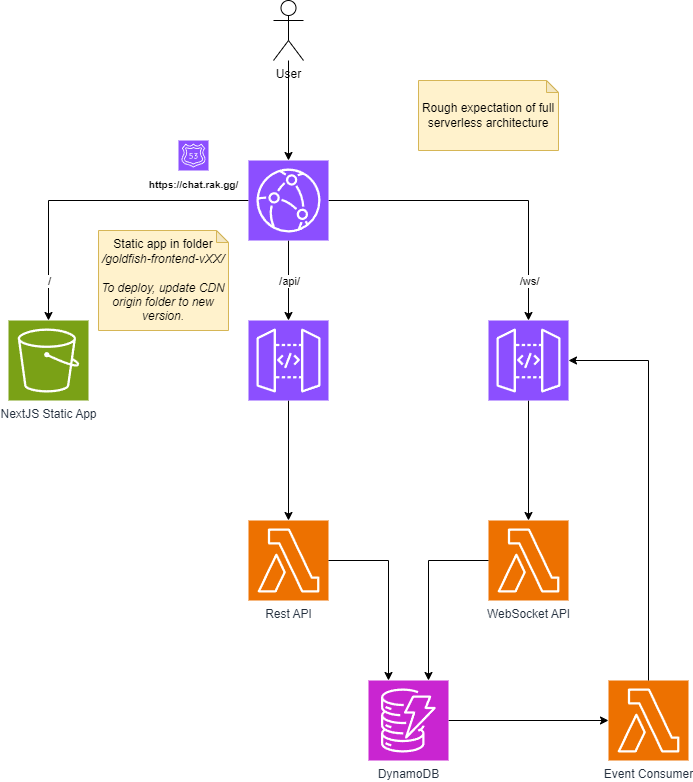

The diagram above was exported from draw.io. Its source (the exported page's mxGraphModel, read from the mxfile embedded in the PNG):
<mxGraphModel dx="1100" dy="965" grid="1" gridSize="10" guides="1" tooltips="1" connect="1" arrows="1" fold="1" page="1" pageScale="1" pageWidth="827" pageHeight="1169" background="#ffffff" math="0" shadow="0">
  <root>
    <mxCell id="0" />
    <mxCell id="1" parent="0" />
    <mxCell id="SIhSIsLmaLt6yBq98pfo-28" style="edgeStyle=orthogonalEdgeStyle;rounded=0;orthogonalLoop=1;jettySize=auto;html=1;" parent="1" source="SIhSIsLmaLt6yBq98pfo-2" target="SIhSIsLmaLt6yBq98pfo-24" edge="1">
      <mxGeometry relative="1" as="geometry" />
    </mxCell>
    <mxCell id="SIhSIsLmaLt6yBq98pfo-2" value="" style="sketch=0;points=[[0,0,0],[0.25,0,0],[0.5,0,0],[0.75,0,0],[1,0,0],[0,1,0],[0.25,1,0],[0.5,1,0],[0.75,1,0],[1,1,0],[0,0.25,0],[0,0.5,0],[0,0.75,0],[1,0.25,0],[1,0.5,0],[1,0.75,0]];outlineConnect=0;fontColor=#232F3E;fillColor=#8C4FFF;strokeColor=#ffffff;dashed=0;verticalLabelPosition=bottom;verticalAlign=top;align=center;html=1;fontSize=12;fontStyle=0;aspect=fixed;shape=mxgraph.aws4.resourceIcon;resIcon=mxgraph.aws4.api_gateway;" parent="1" vertex="1">
      <mxGeometry x="640" y="320" width="80" height="80" as="geometry" />
    </mxCell>
    <mxCell id="SIhSIsLmaLt6yBq98pfo-7" style="edgeStyle=orthogonalEdgeStyle;rounded=0;orthogonalLoop=1;jettySize=auto;html=1;" parent="1" source="SIhSIsLmaLt6yBq98pfo-3" target="SIhSIsLmaLt6yBq98pfo-15" edge="1">
      <mxGeometry relative="1" as="geometry">
        <mxPoint x="200" y="320" as="targetPoint" />
      </mxGeometry>
    </mxCell>
    <mxCell id="SIhSIsLmaLt6yBq98pfo-8" value="/" style="edgeLabel;html=1;align=center;verticalAlign=middle;resizable=0;points=[];" parent="SIhSIsLmaLt6yBq98pfo-7" vertex="1" connectable="0">
      <mxGeometry x="-0.0824" relative="1" as="geometry">
        <mxPoint x="-53" y="80" as="offset" />
      </mxGeometry>
    </mxCell>
    <mxCell id="SIhSIsLmaLt6yBq98pfo-10" value="" style="edgeStyle=orthogonalEdgeStyle;rounded=0;orthogonalLoop=1;jettySize=auto;html=1;" parent="1" source="SIhSIsLmaLt6yBq98pfo-3" target="SIhSIsLmaLt6yBq98pfo-4" edge="1">
      <mxGeometry relative="1" as="geometry" />
    </mxCell>
    <mxCell id="SIhSIsLmaLt6yBq98pfo-11" value="/api/" style="edgeLabel;html=1;align=center;verticalAlign=middle;resizable=0;points=[];" parent="SIhSIsLmaLt6yBq98pfo-10" vertex="1" connectable="0">
      <mxGeometry x="-0.1457" relative="1" as="geometry">
        <mxPoint y="6" as="offset" />
      </mxGeometry>
    </mxCell>
    <mxCell id="SIhSIsLmaLt6yBq98pfo-12" style="edgeStyle=orthogonalEdgeStyle;rounded=0;orthogonalLoop=1;jettySize=auto;html=1;" parent="1" source="SIhSIsLmaLt6yBq98pfo-3" target="SIhSIsLmaLt6yBq98pfo-2" edge="1">
      <mxGeometry relative="1" as="geometry" />
    </mxCell>
    <mxCell id="SIhSIsLmaLt6yBq98pfo-14" value="/ws/" style="edgeLabel;html=1;align=center;verticalAlign=middle;resizable=0;points=[];" parent="SIhSIsLmaLt6yBq98pfo-12" vertex="1" connectable="0">
      <mxGeometry x="0.6188" relative="1" as="geometry">
        <mxPoint y="21" as="offset" />
      </mxGeometry>
    </mxCell>
    <mxCell id="SIhSIsLmaLt6yBq98pfo-3" value="" style="sketch=0;points=[[0,0,0],[0.25,0,0],[0.5,0,0],[0.75,0,0],[1,0,0],[0,1,0],[0.25,1,0],[0.5,1,0],[0.75,1,0],[1,1,0],[0,0.25,0],[0,0.5,0],[0,0.75,0],[1,0.25,0],[1,0.5,0],[1,0.75,0]];outlineConnect=0;fontColor=#232F3E;fillColor=#8C4FFF;strokeColor=#ffffff;dashed=0;verticalLabelPosition=bottom;verticalAlign=top;align=center;html=1;fontSize=12;fontStyle=0;aspect=fixed;shape=mxgraph.aws4.resourceIcon;resIcon=mxgraph.aws4.cloudfront;" parent="1" vertex="1">
      <mxGeometry x="400" y="160" width="80" height="80" as="geometry" />
    </mxCell>
    <mxCell id="SIhSIsLmaLt6yBq98pfo-27" style="edgeStyle=orthogonalEdgeStyle;rounded=0;orthogonalLoop=1;jettySize=auto;html=1;" parent="1" source="SIhSIsLmaLt6yBq98pfo-4" target="SIhSIsLmaLt6yBq98pfo-23" edge="1">
      <mxGeometry relative="1" as="geometry" />
    </mxCell>
    <mxCell id="SIhSIsLmaLt6yBq98pfo-4" value="" style="sketch=0;points=[[0,0,0],[0.25,0,0],[0.5,0,0],[0.75,0,0],[1,0,0],[0,1,0],[0.25,1,0],[0.5,1,0],[0.75,1,0],[1,1,0],[0,0.25,0],[0,0.5,0],[0,0.75,0],[1,0.25,0],[1,0.5,0],[1,0.75,0]];outlineConnect=0;fontColor=#232F3E;fillColor=#8C4FFF;strokeColor=#ffffff;dashed=0;verticalLabelPosition=bottom;verticalAlign=top;align=center;html=1;fontSize=12;fontStyle=0;aspect=fixed;shape=mxgraph.aws4.resourceIcon;resIcon=mxgraph.aws4.api_gateway;" parent="1" vertex="1">
      <mxGeometry x="400" y="320" width="80" height="80" as="geometry" />
    </mxCell>
    <mxCell id="SIhSIsLmaLt6yBq98pfo-15" value="NextJS Static App" style="sketch=0;points=[[0,0,0],[0.25,0,0],[0.5,0,0],[0.75,0,0],[1,0,0],[0,1,0],[0.25,1,0],[0.5,1,0],[0.75,1,0],[1,1,0],[0,0.25,0],[0,0.5,0],[0,0.75,0],[1,0.25,0],[1,0.5,0],[1,0.75,0]];outlineConnect=0;fontColor=#232F3E;fillColor=#7AA116;strokeColor=#ffffff;dashed=0;verticalLabelPosition=bottom;verticalAlign=top;align=center;html=1;fontSize=12;fontStyle=0;aspect=fixed;shape=mxgraph.aws4.resourceIcon;resIcon=mxgraph.aws4.s3;" parent="1" vertex="1">
      <mxGeometry x="160" y="320" width="80" height="80" as="geometry" />
    </mxCell>
    <mxCell id="SIhSIsLmaLt6yBq98pfo-17" value="&lt;span style=&quot;color: rgb(0, 0, 0);&quot;&gt;&lt;b&gt;&lt;font style=&quot;font-size: 10px;&quot;&gt;https://chat.rak.gg/&lt;/font&gt;&lt;/b&gt;&lt;/span&gt;" style="sketch=0;points=[[0,0,0],[0.25,0,0],[0.5,0,0],[0.75,0,0],[1,0,0],[0,1,0],[0.25,1,0],[0.5,1,0],[0.75,1,0],[1,1,0],[0,0.25,0],[0,0.5,0],[0,0.75,0],[1,0.25,0],[1,0.5,0],[1,0.75,0]];outlineConnect=0;fontColor=#232F3E;fillColor=#8C4FFF;strokeColor=#ffffff;dashed=0;verticalLabelPosition=bottom;verticalAlign=top;align=center;html=1;fontSize=12;fontStyle=0;aspect=fixed;shape=mxgraph.aws4.resourceIcon;resIcon=mxgraph.aws4.route_53;" parent="1" vertex="1">
      <mxGeometry x="330" y="140" width="30" height="30" as="geometry" />
    </mxCell>
    <mxCell id="SIhSIsLmaLt6yBq98pfo-30" style="edgeStyle=orthogonalEdgeStyle;rounded=0;orthogonalLoop=1;jettySize=auto;html=1;" parent="1" source="SIhSIsLmaLt6yBq98pfo-20" target="SIhSIsLmaLt6yBq98pfo-29" edge="1">
      <mxGeometry relative="1" as="geometry" />
    </mxCell>
    <mxCell id="SIhSIsLmaLt6yBq98pfo-20" value="DynamoDB" style="sketch=0;points=[[0,0,0],[0.25,0,0],[0.5,0,0],[0.75,0,0],[1,0,0],[0,1,0],[0.25,1,0],[0.5,1,0],[0.75,1,0],[1,1,0],[0,0.25,0],[0,0.5,0],[0,0.75,0],[1,0.25,0],[1,0.5,0],[1,0.75,0]];outlineConnect=0;fontColor=#232F3E;fillColor=#C925D1;strokeColor=#ffffff;dashed=0;verticalLabelPosition=bottom;verticalAlign=top;align=center;html=1;fontSize=12;fontStyle=0;aspect=fixed;shape=mxgraph.aws4.resourceIcon;resIcon=mxgraph.aws4.dynamodb;" parent="1" vertex="1">
      <mxGeometry x="520" y="680" width="80" height="80" as="geometry" />
    </mxCell>
    <mxCell id="SIhSIsLmaLt6yBq98pfo-23" value="Rest API" style="sketch=0;points=[[0,0,0],[0.25,0,0],[0.5,0,0],[0.75,0,0],[1,0,0],[0,1,0],[0.25,1,0],[0.5,1,0],[0.75,1,0],[1,1,0],[0,0.25,0],[0,0.5,0],[0,0.75,0],[1,0.25,0],[1,0.5,0],[1,0.75,0]];outlineConnect=0;fontColor=#232F3E;fillColor=#ED7100;strokeColor=#ffffff;dashed=0;verticalLabelPosition=bottom;verticalAlign=top;align=center;html=1;fontSize=12;fontStyle=0;aspect=fixed;shape=mxgraph.aws4.resourceIcon;resIcon=mxgraph.aws4.lambda;" parent="1" vertex="1">
      <mxGeometry x="400" y="520" width="80" height="80" as="geometry" />
    </mxCell>
    <mxCell id="SIhSIsLmaLt6yBq98pfo-24" value="WebSocket API" style="sketch=0;points=[[0,0,0],[0.25,0,0],[0.5,0,0],[0.75,0,0],[1,0,0],[0,1,0],[0.25,1,0],[0.5,1,0],[0.75,1,0],[1,1,0],[0,0.25,0],[0,0.5,0],[0,0.75,0],[1,0.25,0],[1,0.5,0],[1,0.75,0]];outlineConnect=0;fontColor=#232F3E;fillColor=#ED7100;strokeColor=#ffffff;dashed=0;verticalLabelPosition=bottom;verticalAlign=top;align=center;html=1;fontSize=12;fontStyle=0;aspect=fixed;shape=mxgraph.aws4.resourceIcon;resIcon=mxgraph.aws4.lambda;" parent="1" vertex="1">
      <mxGeometry x="640" y="520" width="80" height="80" as="geometry" />
    </mxCell>
    <mxCell id="SIhSIsLmaLt6yBq98pfo-25" style="edgeStyle=orthogonalEdgeStyle;rounded=0;orthogonalLoop=1;jettySize=auto;html=1;entryX=0.25;entryY=0;entryDx=0;entryDy=0;entryPerimeter=0;" parent="1" source="SIhSIsLmaLt6yBq98pfo-23" target="SIhSIsLmaLt6yBq98pfo-20" edge="1">
      <mxGeometry relative="1" as="geometry" />
    </mxCell>
    <mxCell id="SIhSIsLmaLt6yBq98pfo-26" style="edgeStyle=orthogonalEdgeStyle;rounded=0;orthogonalLoop=1;jettySize=auto;html=1;entryX=0.75;entryY=0;entryDx=0;entryDy=0;entryPerimeter=0;" parent="1" source="SIhSIsLmaLt6yBq98pfo-24" target="SIhSIsLmaLt6yBq98pfo-20" edge="1">
      <mxGeometry relative="1" as="geometry" />
    </mxCell>
    <mxCell id="SIhSIsLmaLt6yBq98pfo-29" value="Event Consumer" style="sketch=0;points=[[0,0,0],[0.25,0,0],[0.5,0,0],[0.75,0,0],[1,0,0],[0,1,0],[0.25,1,0],[0.5,1,0],[0.75,1,0],[1,1,0],[0,0.25,0],[0,0.5,0],[0,0.75,0],[1,0.25,0],[1,0.5,0],[1,0.75,0]];outlineConnect=0;fontColor=#232F3E;fillColor=#ED7100;strokeColor=#ffffff;dashed=0;verticalLabelPosition=bottom;verticalAlign=top;align=center;html=1;fontSize=12;fontStyle=0;aspect=fixed;shape=mxgraph.aws4.resourceIcon;resIcon=mxgraph.aws4.lambda;" parent="1" vertex="1">
      <mxGeometry x="760" y="680" width="80" height="80" as="geometry" />
    </mxCell>
    <mxCell id="SIhSIsLmaLt6yBq98pfo-31" style="edgeStyle=orthogonalEdgeStyle;rounded=0;orthogonalLoop=1;jettySize=auto;html=1;entryX=1;entryY=0.5;entryDx=0;entryDy=0;entryPerimeter=0;" parent="1" source="SIhSIsLmaLt6yBq98pfo-29" target="SIhSIsLmaLt6yBq98pfo-2" edge="1">
      <mxGeometry relative="1" as="geometry">
        <Array as="points">
          <mxPoint x="800" y="360" />
        </Array>
      </mxGeometry>
    </mxCell>
    <mxCell id="SIhSIsLmaLt6yBq98pfo-33" value="Static app in folder&lt;div&gt;&lt;i&gt;/goldfish-frontend-vXX/&lt;br&gt;&lt;br&gt;&lt;/i&gt;&lt;/div&gt;&lt;div&gt;&lt;i&gt;To deploy, update CDN origin folder to new version.&lt;/i&gt;&lt;/div&gt;" style="shape=note;whiteSpace=wrap;html=1;backgroundOutline=1;darkOpacity=0.05;size=12;fillColor=#fff2cc;strokeColor=#d6b656;" parent="1" vertex="1">
      <mxGeometry x="250" y="230" width="130" height="100" as="geometry" />
    </mxCell>
    <mxCell id="SIhSIsLmaLt6yBq98pfo-35" style="edgeStyle=orthogonalEdgeStyle;rounded=0;orthogonalLoop=1;jettySize=auto;html=1;" parent="1" source="SIhSIsLmaLt6yBq98pfo-34" target="SIhSIsLmaLt6yBq98pfo-3" edge="1">
      <mxGeometry relative="1" as="geometry" />
    </mxCell>
    <mxCell id="SIhSIsLmaLt6yBq98pfo-34" value="User" style="shape=umlActor;verticalLabelPosition=bottom;verticalAlign=top;html=1;outlineConnect=0;" parent="1" vertex="1">
      <mxGeometry x="425" width="30" height="60" as="geometry" />
    </mxCell>
    <mxCell id="SIhSIsLmaLt6yBq98pfo-36" value="Rough expectation of full serverless architecture" style="shape=note;whiteSpace=wrap;html=1;backgroundOutline=1;darkOpacity=0.05;size=12;fillColor=#fff2cc;strokeColor=#d6b656;" parent="1" vertex="1">
      <mxGeometry x="570" y="80" width="140" height="70" as="geometry" />
    </mxCell>
  </root>
</mxGraphModel>